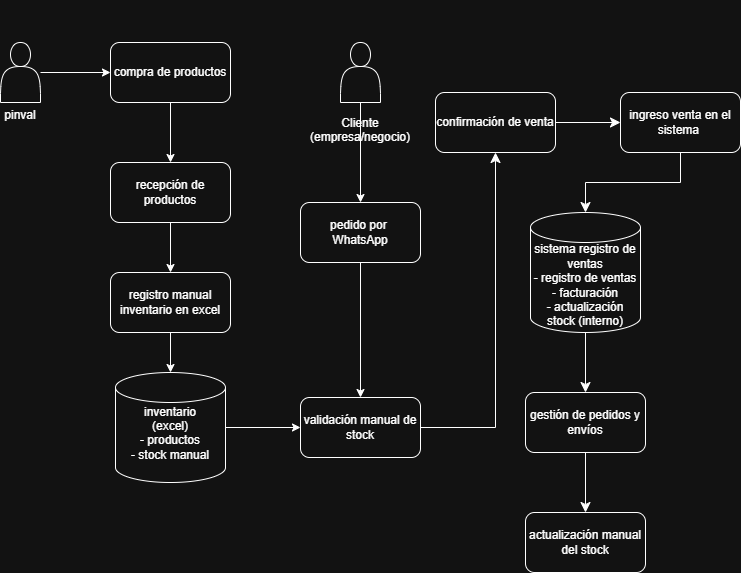

The diagram above was exported from draw.io. Its source (the exported page's mxGraphModel, read from the mxfile embedded in the PNG):
<mxGraphModel dx="1044" dy="2107" grid="1" gridSize="10" guides="1" tooltips="1" connect="1" arrows="1" fold="1" page="1" pageScale="1" pageWidth="1169" pageHeight="827" math="0" shadow="0">
  <root>
    <mxCell id="0" />
    <mxCell id="1" parent="0" />
    <mxCell id="FMms_lOErLcfB_ZhJ9IG-4" edge="1" parent="1" source="FMms_lOErLcfB_ZhJ9IG-1" style="edgeStyle=orthogonalEdgeStyle;rounded=0;orthogonalLoop=1;jettySize=auto;html=1;entryX=0;entryY=0.5;entryDx=0;entryDy=0;" target="FMms_lOErLcfB_ZhJ9IG-2">
      <mxGeometry relative="1" as="geometry" />
    </mxCell>
    <mxCell id="FMms_lOErLcfB_ZhJ9IG-1" parent="1" style="shape=actor;whiteSpace=wrap;html=1;" value="&lt;div&gt;&lt;br&gt;&lt;/div&gt;&lt;div&gt;&lt;br&gt;&lt;/div&gt;&lt;div&gt;&lt;br&gt;&lt;/div&gt;&lt;div&gt;&lt;br&gt;&lt;/div&gt;&lt;div&gt;&lt;br&gt;&lt;/div&gt;&lt;div&gt;&lt;br&gt;&lt;/div&gt;&lt;div&gt;pinval&lt;/div&gt;" vertex="1">
      <mxGeometry height="60" width="40" x="30" y="20" as="geometry" />
    </mxCell>
    <mxCell id="FMms_lOErLcfB_ZhJ9IG-5" edge="1" parent="1" source="FMms_lOErLcfB_ZhJ9IG-2" style="edgeStyle=orthogonalEdgeStyle;rounded=0;orthogonalLoop=1;jettySize=auto;html=1;entryX=0.5;entryY=0;entryDx=0;entryDy=0;" target="FMms_lOErLcfB_ZhJ9IG-3">
      <mxGeometry relative="1" as="geometry" />
    </mxCell>
    <mxCell id="FMms_lOErLcfB_ZhJ9IG-2" parent="1" style="rounded=1;whiteSpace=wrap;html=1;" value="compra de productos" vertex="1">
      <mxGeometry height="60" width="120" x="140" y="20" as="geometry" />
    </mxCell>
    <mxCell id="FMms_lOErLcfB_ZhJ9IG-8" edge="1" parent="1" source="FMms_lOErLcfB_ZhJ9IG-3" style="edgeStyle=orthogonalEdgeStyle;rounded=0;orthogonalLoop=1;jettySize=auto;html=1;entryX=0.5;entryY=0;entryDx=0;entryDy=0;" target="FMms_lOErLcfB_ZhJ9IG-6">
      <mxGeometry relative="1" as="geometry" />
    </mxCell>
    <mxCell id="FMms_lOErLcfB_ZhJ9IG-3" parent="1" style="rounded=1;whiteSpace=wrap;html=1;" value="recepción de productos" vertex="1">
      <mxGeometry height="60" width="120" x="140" y="140" as="geometry" />
    </mxCell>
    <mxCell id="FMms_lOErLcfB_ZhJ9IG-10" edge="1" parent="1" source="FMms_lOErLcfB_ZhJ9IG-6" style="edgeStyle=orthogonalEdgeStyle;rounded=0;orthogonalLoop=1;jettySize=auto;html=1;" target="FMms_lOErLcfB_ZhJ9IG-9" value="">
      <mxGeometry relative="1" as="geometry" />
    </mxCell>
    <mxCell id="FMms_lOErLcfB_ZhJ9IG-6" parent="1" style="rounded=1;whiteSpace=wrap;html=1;" value="registro manual inventario en&amp;nbsp;&lt;span style=&quot;background-color: transparent; color: light-dark(rgb(0, 0, 0), rgb(255, 255, 255));&quot;&gt;excel&lt;/span&gt;" vertex="1">
      <mxGeometry height="60" width="120" x="140" y="250" as="geometry" />
    </mxCell>
    <mxCell id="FMms_lOErLcfB_ZhJ9IG-15" edge="1" parent="1" source="FMms_lOErLcfB_ZhJ9IG-9" style="edgeStyle=orthogonalEdgeStyle;rounded=0;orthogonalLoop=1;jettySize=auto;html=1;entryX=0;entryY=0.5;entryDx=0;entryDy=0;" target="FMms_lOErLcfB_ZhJ9IG-14">
      <mxGeometry relative="1" as="geometry" />
    </mxCell>
    <mxCell id="FMms_lOErLcfB_ZhJ9IG-9" parent="1" style="shape=cylinder3;whiteSpace=wrap;html=1;boundedLbl=1;backgroundOutline=1;size=15;" value="inventario&lt;div&gt;(excel)&lt;/div&gt;&lt;div&gt;- productos&lt;/div&gt;&lt;div&gt;- stock manual&lt;/div&gt;&lt;div&gt;&lt;br&gt;&lt;/div&gt;" vertex="1">
      <mxGeometry height="110" width="110" x="145" y="350" as="geometry" />
    </mxCell>
    <mxCell id="FMms_lOErLcfB_ZhJ9IG-18" edge="1" parent="1" source="FMms_lOErLcfB_ZhJ9IG-11" style="edgeStyle=orthogonalEdgeStyle;rounded=0;orthogonalLoop=1;jettySize=auto;html=1;" target="FMms_lOErLcfB_ZhJ9IG-13">
      <mxGeometry relative="1" as="geometry" />
    </mxCell>
    <mxCell id="FMms_lOErLcfB_ZhJ9IG-11" parent="1" style="shape=actor;whiteSpace=wrap;html=1;" value="&lt;div&gt;&lt;br&gt;&lt;/div&gt;&lt;div&gt;&lt;br&gt;&lt;/div&gt;&lt;div&gt;&lt;br&gt;&lt;/div&gt;&lt;div&gt;&lt;br&gt;&lt;/div&gt;&lt;div&gt;&lt;br&gt;&lt;/div&gt;&lt;div&gt;&lt;br&gt;&lt;/div&gt;&lt;div&gt;&lt;br&gt;&lt;/div&gt;&lt;div&gt;&lt;br&gt;&lt;/div&gt;&lt;div&gt;Cliente&lt;/div&gt;&lt;div&gt;(empresa/negocio)&lt;/div&gt;" vertex="1">
      <mxGeometry height="60" width="40" x="370" y="20" as="geometry" />
    </mxCell>
    <mxCell id="FMms_lOErLcfB_ZhJ9IG-17" edge="1" parent="1" source="FMms_lOErLcfB_ZhJ9IG-13" style="edgeStyle=orthogonalEdgeStyle;rounded=0;orthogonalLoop=1;jettySize=auto;html=1;entryX=0.5;entryY=0;entryDx=0;entryDy=0;" target="FMms_lOErLcfB_ZhJ9IG-14">
      <mxGeometry relative="1" as="geometry" />
    </mxCell>
    <mxCell id="FMms_lOErLcfB_ZhJ9IG-13" parent="1" style="rounded=1;whiteSpace=wrap;html=1;" value="pedido por&amp;nbsp;&lt;div&gt;WhatsApp&lt;/div&gt;" vertex="1">
      <mxGeometry height="60" width="120" x="330" y="180" as="geometry" />
    </mxCell>
    <mxCell id="YzLMylBJ6zDcT1P-QbCi-9" edge="1" parent="1" source="FMms_lOErLcfB_ZhJ9IG-14" style="edgeStyle=orthogonalEdgeStyle;rounded=0;orthogonalLoop=1;jettySize=auto;html=1;entryX=0.5;entryY=1;entryDx=0;entryDy=0;fontSize=12;startSize=8;endSize=8;exitX=1;exitY=0.5;exitDx=0;exitDy=0;" target="YzLMylBJ6zDcT1P-QbCi-1">
      <mxGeometry relative="1" as="geometry" />
    </mxCell>
    <mxCell id="FMms_lOErLcfB_ZhJ9IG-14" parent="1" style="rounded=1;whiteSpace=wrap;html=1;" value="validación manual de stock" vertex="1">
      <mxGeometry height="60" width="120" x="330" y="375" as="geometry" />
    </mxCell>
    <mxCell id="YzLMylBJ6zDcT1P-QbCi-11" edge="1" parent="1" source="YzLMylBJ6zDcT1P-QbCi-1" style="edgeStyle=none;curved=1;rounded=0;orthogonalLoop=1;jettySize=auto;html=1;entryX=0;entryY=0.5;entryDx=0;entryDy=0;fontSize=12;startSize=8;endSize=8;" target="YzLMylBJ6zDcT1P-QbCi-3">
      <mxGeometry relative="1" as="geometry" />
    </mxCell>
    <mxCell id="YzLMylBJ6zDcT1P-QbCi-1" parent="1" style="rounded=1;whiteSpace=wrap;html=1;" value="confirmación de venta" vertex="1">
      <mxGeometry height="60" width="120" x="465" y="70" as="geometry" />
    </mxCell>
    <mxCell id="YzLMylBJ6zDcT1P-QbCi-18" edge="1" parent="1" source="YzLMylBJ6zDcT1P-QbCi-2" style="edgeStyle=none;curved=1;rounded=0;orthogonalLoop=1;jettySize=auto;html=1;entryX=0.5;entryY=0;entryDx=0;entryDy=0;fontSize=12;startSize=8;endSize=8;" target="YzLMylBJ6zDcT1P-QbCi-17">
      <mxGeometry relative="1" as="geometry" />
    </mxCell>
    <mxCell id="YzLMylBJ6zDcT1P-QbCi-2" parent="1" style="rounded=1;whiteSpace=wrap;html=1;" value="gestión de pedidos y envíos" vertex="1">
      <mxGeometry height="60" width="120" x="555" y="370" as="geometry" />
    </mxCell>
    <mxCell id="YzLMylBJ6zDcT1P-QbCi-3" parent="1" style="rounded=1;whiteSpace=wrap;html=1;" value="ingreso venta en el sistema&amp;nbsp;" vertex="1">
      <mxGeometry height="60" width="120" x="650" y="70" as="geometry" />
    </mxCell>
    <mxCell id="YzLMylBJ6zDcT1P-QbCi-16" edge="1" parent="1" source="YzLMylBJ6zDcT1P-QbCi-4" style="edgeStyle=none;curved=1;rounded=0;orthogonalLoop=1;jettySize=auto;html=1;fontSize=12;startSize=8;endSize=8;" target="YzLMylBJ6zDcT1P-QbCi-2" value="">
      <mxGeometry relative="1" as="geometry" />
    </mxCell>
    <mxCell id="YzLMylBJ6zDcT1P-QbCi-4" parent="1" style="shape=cylinder3;whiteSpace=wrap;html=1;boundedLbl=1;backgroundOutline=1;size=15;" value="sistema registro de ventas&lt;div&gt;- registro de ventas&lt;/div&gt;&lt;div&gt;- facturación&lt;/div&gt;&lt;div&gt;- actualización stock (interno)&lt;/div&gt;" vertex="1">
      <mxGeometry height="120" width="110" x="560" y="190" as="geometry" />
    </mxCell>
    <mxCell id="YzLMylBJ6zDcT1P-QbCi-15" edge="1" parent="1" source="YzLMylBJ6zDcT1P-QbCi-3" style="edgeStyle=orthogonalEdgeStyle;rounded=0;orthogonalLoop=1;jettySize=auto;html=1;entryX=0.5;entryY=0;entryDx=0;entryDy=0;entryPerimeter=0;fontSize=12;startSize=8;endSize=8;" target="YzLMylBJ6zDcT1P-QbCi-4">
      <mxGeometry relative="1" as="geometry" />
    </mxCell>
    <mxCell id="YzLMylBJ6zDcT1P-QbCi-17" parent="1" style="rounded=1;whiteSpace=wrap;html=1;" value="actualización manual del stock" vertex="1">
      <mxGeometry height="60" width="120" x="555" y="490" as="geometry" />
    </mxCell>
  </root>
</mxGraphModel>